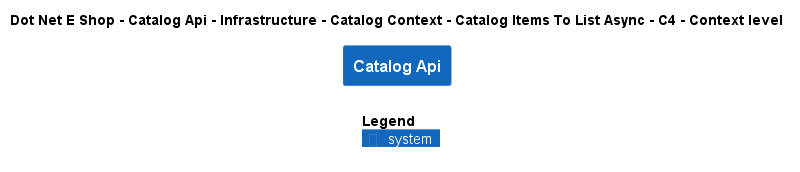

The diagram above was rendered by PlantUML. Its source (embedded in the PNG):
@startuml
!include ..\..\..\..\..\..\..\..\..\.c4s\C4_Context.puml

AddElementTag("c4interflow:lifecycle:new", $bgColor=green, $fontColor=#ffffff, $borderColor=green, $shadowing="False")
AddElementTag("c4interflow:lifecycle:changed", $bgColor=orange, $fontColor=#ffffff, $borderColor=orange, $shadowing="False")
AddElementTag("c4interflow:lifecycle:removed", $bgColor=red, $fontColor=#ffffff, $borderColor=red, $shadowing="False")

AddRelTag("c4interflow:lifecycle:new", $textColor=green, $lineColor=green)
AddRelTag("c4interflow:lifecycle:changed", $textColor=orange, $lineColor=orange)
AddRelTag("c4interflow:lifecycle:removed", $textColor=red, $lineColor=red)

SHOW_PERSON_PORTRAIT()
LAYOUT_TOP_DOWN()

skinparam linetype polyline

title Dot Net E Shop - Catalog Api - Infrastructure - Catalog Context - Catalog Items To List Async - C4 - Context level

System(DotNetEShop.SoftwareSystems.CatalogApi, "Catalog Api", "")



SHOW_LEGEND()
@enduml